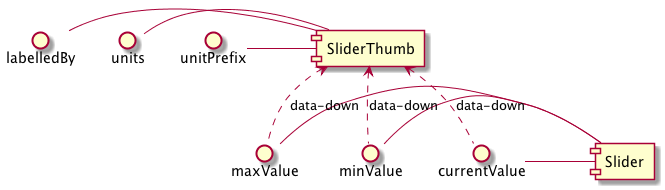

The diagram above was rendered by PlantUML. Its source (embedded in the PNG):
@startuml
() "maxValue" as maxValue
() "minValue" as minValue
() "currentValue" as currentValue
maxValue - [Slider]
minValue - [Slider]
currentValue - [Slider]

[SliderThumb] <.. maxValue : data-down
[SliderThumb] <.. minValue : data-down
[SliderThumb] <.. currentValue : data-down
labelledBy - [SliderThumb]
units - [SliderThumb]
unitPrefix - [SliderThumb]
@enduml